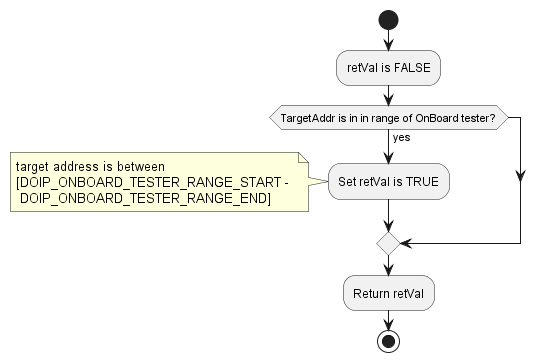

The diagram above was rendered by PlantUML. Its source (embedded in the PNG):
@startuml "diagram_DoIP_IsOnboardTester.png"
start
	:retVal is FALSE;
	if (TargetAddr is in in range of OnBoard tester?) then (yes)
		:Set retVal is TRUE;
		note left: target address is between \n[DOIP_ONBOARD_TESTER_RANGE_START - \n DOIP_ONBOARD_TESTER_RANGE_END]
	endif
	:Return retVal;
stop
@enduml